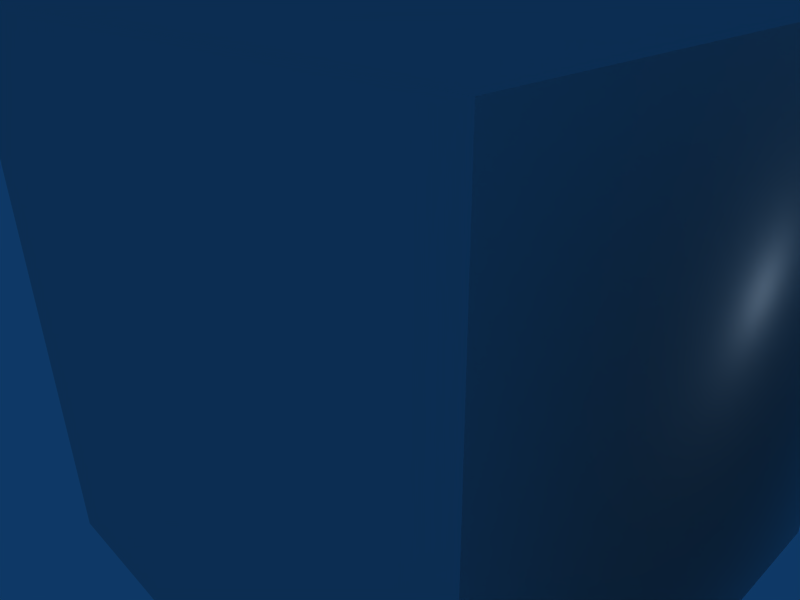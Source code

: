 # Source: hover_vehicle.blend  (saved by Blender 2.45.0; exported with 4.5.12 LTS)
import bpy
from mathutils import Matrix  # noqa: F401  (used for matrix-valued properties, if any)

bpy.ops.wm.read_factory_settings(use_empty=True)
scene = bpy.context.scene
scene.name = 'Scene'

# ---- collections
col_collection_1 = bpy.data.collections.new('Collection 1'); scene.collection.children.link(col_collection_1)

# ---- world
world_world = bpy.data.worlds.new('World'); scene.world = world_world
world_world.color = (0.05656, 0.2208, 0.4)
world_world.use_sun_shadow = False
world_world.sun_shadow_jitter_overblur = 0.0
world_world.cycles.sampling_method = 'MANUAL'
world_world.cycles.sample_map_resolution = 256

# ---- cameras
cam_camera = bpy.data.cameras.new('Camera')
cam_camera.passepartout_alpha = 0.2
cam_camera.clip_end = 100.0
cam_camera.lens = 35.0
cam_camera.ortho_scale = 7.314
cam_camera.show_passepartout = False
cam_camera.show_safe_areas = True
cam_camera.dof.focus_distance = 0.0
cam_camera.dof.aperture_fstop = 128.0

# ---- lights
light_spot = bpy.data.lights.new('Spot', 'POINT')
light_spot.transmission_factor = 0.0
light_spot.cutoff_distance = 30.0
light_spot.energy = 100.0
light_spot.shadow_buffer_clip_start = 1.001
light_spot.shadow_soft_size = 1.0
light_spot.shadow_maximum_resolution = 0.006
light_spot.use_absolute_resolution = True
light_spot.cycles.use_multiple_importance_sampling = False

# ---- meshes
me_cube = bpy.data.meshes.new('Cube')
me_cube.from_pydata([(16.0, 16.0, -16.0), (16.0, -16.0, -16.0), (-16.0, -16.0, -16.0), (-16.0, 16.0, -16.0), (16.0, 16.0, 16.0), (16.0, -16.0, 16.0), (-16.0, -16.0, 16.0), (-16.0, 16.0, 16.0), (24.0, 16.0, 16.0), (24.0, -16.0, 16.0), (56.0, -16.0, 16.0), (56.0, 16.0, 16.0), (24.0, 16.0, -16.0), (24.0, -16.0, -16.0), (56.0, -16.0, -16.0), (56.0, 16.0, -16.0), (96.0, 16.0, -16.0), (96.0, -16.0, -16.0), (64.0, -16.0, -16.0), (64.0, 16.0, -16.0), (96.0, 16.0, 16.0), (96.0, -16.0, 16.0), (64.0, -16.0, 16.0), (64.0, 16.0, 16.0)], [], [(0, 1, 2, 3), (4, 7, 6, 5), (0, 4, 5, 1), (1, 5, 6, 2), (2, 6, 7, 3), (4, 0, 3, 7), (11, 15, 12, 8), (13, 9, 8, 12), (14, 10, 9, 13), (15, 11, 10, 14), (11, 8, 9, 10), (15, 14, 13, 12), (16, 17, 18, 19), (20, 23, 22, 21), (16, 20, 21, 17), (17, 21, 22, 18), (18, 22, 23, 19), (20, 16, 19, 23)])
me_cube.use_remesh_preserve_volume = False
me_cube.use_remesh_preserve_attributes = False
me_cube.use_mirror_vertex_groups = False
me_cube.update()
arm_armature = bpy.data.armatures.new('Armature')  # bones are not reproduced

# ---- objects
ob_armature = bpy.data.objects.new('Armature', arm_armature)
ob_cube = bpy.data.objects.new('Cube', me_cube)
ob_lamp = bpy.data.objects.new('Lamp', light_spot)
ob_camera = bpy.data.objects.new('Camera', cam_camera)

# ---- transforms, parenting, visibility, modifiers, constraints
ob_armature.location = (0.0, 0.0, 0.0)
ob_armature.lock_rotations_4d = False
ob_armature.empty_display_type = 'ARROWS'
ob_armature.color = (0.0, 0.0, 0.0, 1.0)
ob_armature.lineart.crease_threshold = 0.0
ob_cube.parent = ob_armature
ob_cube.location = (0.0, 0.0, 0.0)
ob_cube.rotation_euler = (1.571, -0.0, -0.0)
ob_cube.lock_rotations_4d = False
ob_cube.empty_display_type = 'ARROWS'
ob_cube.color = (0.0, 0.0, 0.0, 1.0)
ob_cube.lineart.crease_threshold = 0.0
_vg = ob_cube.vertex_groups.new(name='Engine')
_vg.add([0, 1, 2, 3, 4, 5, 6, 7, 8, 9, 10, 11, 12, 13, 14, 15, 16, 17, 18, 19, 20, 21, 22, 23], 1.0, 'REPLACE')
_vg = ob_cube.vertex_groups.new(name='Fuselage')
_vg = ob_cube.vertex_groups.new(name='subroot')
_m = ob_cube.modifiers.new('Armature', 'ARMATURE')
_m.object = ob_armature
_m.use_bone_envelopes = True
ob_lamp.location = (18.81, 1.216, 5.904)
ob_lamp.rotation_euler = (0.6503, 0.05522, 1.866)
ob_lamp.lock_rotations_4d = False
ob_lamp.empty_display_type = 'ARROWS'
ob_lamp.color = (0.0, 0.0, 0.0, 0.0)
ob_lamp.lineart.crease_threshold = 0.0
ob_camera.location = (26.24, -27.63, 19.23)
ob_camera.rotation_euler = (1.109, 0.01082, 0.8149)
ob_camera.lock_rotations_4d = False
ob_camera.empty_display_type = 'ARROWS'
ob_camera.color = (0.0, 0.0, 0.0, 0.0)
ob_camera.display_type = 'WIRE'
ob_camera.lineart.crease_threshold = 0.0

# ---- collection membership
col_collection_1.objects.link(ob_armature)
col_collection_1.objects.link(ob_cube)
col_collection_1.objects.link(ob_lamp)
col_collection_1.objects.link(ob_camera)

# ---- scene / render settings (as saved in the file)
scene.camera = ob_camera
scene.frame_start = 1; scene.frame_end = 250; scene.frame_set(1)
scene.render.engine = 'BLENDER_EEVEE_NEXT'
scene.render.image_settings.file_format = 'JPEG'
scene.render.image_settings.color_mode = 'RGB'
scene.render.image_settings.compression = 90
scene.render.resolution_x = 800
scene.render.resolution_y = 600
scene.render.pixel_aspect_x = 100.0
scene.render.pixel_aspect_y = 100.0
scene.render.fps = 25
scene.render.dither_intensity = 0.0
scene.render.use_compositing = False
scene.render.use_sequencer = False
scene.render.bake_margin = 2
scene.render.bake_bias = 0.0
scene.render.use_stamp_time = False
scene.render.use_stamp_date = False
scene.render.use_stamp_frame = False
scene.render.use_stamp_camera = False
scene.render.use_stamp_scene = False
scene.render.use_stamp_filename = False
scene.render.use_stamp_render_time = False
scene.render.stamp_font_size = 0
scene.cycles.use_denoising = False
scene.cycles.samples = 10
scene.cycles.sampling_pattern = 'TABULATED_SOBOL'
scene.cycles.light_sampling_threshold = 0.0
scene.cycles.use_adaptive_sampling = False
scene.cycles.use_light_tree = False
scene.cycles.blur_glossy = 0.0
scene.cycles.volume_bounces = 1
scene.cycles.pixel_filter_type = 'GAUSSIAN'
scene.cycles.sample_clamp_indirect = 0.0
scene.view_settings.view_transform = 'Raw'
bpy.context.view_layer.update()
